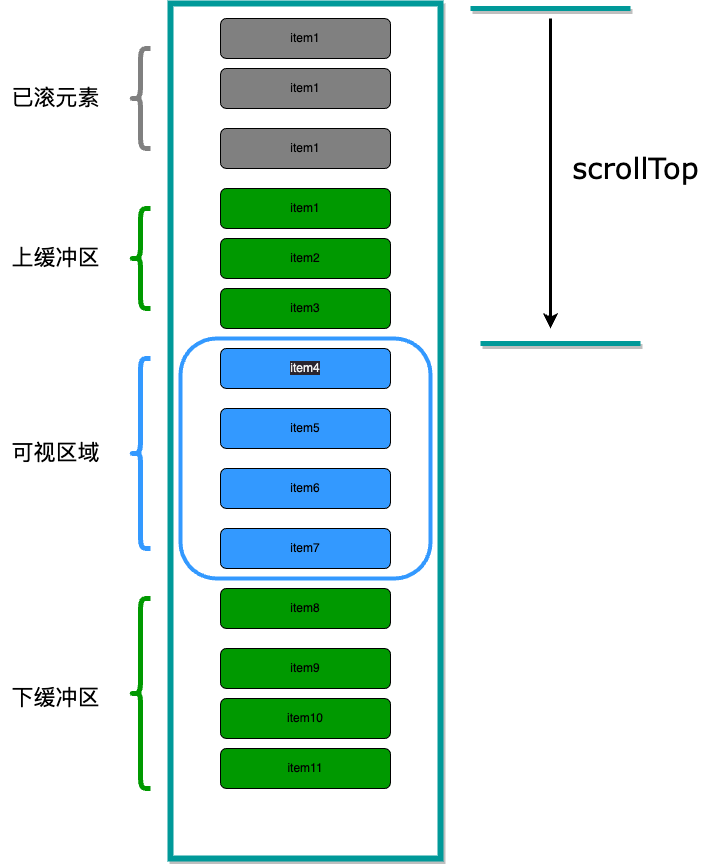

The diagram above was exported from draw.io. Its source (the exported page's mxGraphModel, read from the mxfile embedded in the PNG):
<mxGraphModel dx="600" dy="1854" grid="1" gridSize="10" guides="1" tooltips="1" connect="1" arrows="1" fold="1" page="1" pageScale="1" pageWidth="1920" pageHeight="1200" math="0" shadow="0">
  <root>
    <mxCell id="0" />
    <mxCell id="1" parent="0" />
    <mxCell id="3" value="" style="rounded=0;whiteSpace=wrap;html=1;strokeColor=#009999;strokeWidth=6;shadow=1;glass=0;" parent="1" vertex="1">
      <mxGeometry x="470" y="-95" width="270" height="855" as="geometry" />
    </mxCell>
    <mxCell id="4" value="item1" style="rounded=1;whiteSpace=wrap;html=1;fillColor=#009900;" parent="1" vertex="1">
      <mxGeometry x="520" y="90" width="170" height="40" as="geometry" />
    </mxCell>
    <mxCell id="19" value="" style="rounded=1;whiteSpace=wrap;html=1;strokeColor=#3399FF;strokeWidth=4;glass=0;" parent="1" vertex="1">
      <mxGeometry x="480" y="240" width="250" height="240" as="geometry" />
    </mxCell>
    <mxCell id="9" value="item2" style="rounded=1;whiteSpace=wrap;html=1;fillColor=#009900;" parent="1" vertex="1">
      <mxGeometry x="520" y="140" width="170" height="40" as="geometry" />
    </mxCell>
    <mxCell id="10" value="item3" style="rounded=1;whiteSpace=wrap;html=1;fillColor=#009900;" parent="1" vertex="1">
      <mxGeometry x="520" y="190" width="170" height="40" as="geometry" />
    </mxCell>
    <mxCell id="11" value="&lt;span style=&quot;color: rgb(240, 240, 240); font-family: Helvetica; font-size: 12px; font-style: normal; font-variant-ligatures: normal; font-variant-caps: normal; font-weight: 400; letter-spacing: normal; orphans: 2; text-align: center; text-indent: 0px; text-transform: none; widows: 2; word-spacing: 0px; -webkit-text-stroke-width: 0px; background-color: rgb(42, 37, 47); text-decoration-thickness: initial; text-decoration-style: initial; text-decoration-color: initial; float: none; display: inline !important;&quot;&gt;item4&lt;/span&gt;" style="rounded=1;whiteSpace=wrap;html=1;fillColor=#3399FF;" parent="1" vertex="1">
      <mxGeometry x="520" y="250" width="170" height="40" as="geometry" />
    </mxCell>
    <mxCell id="12" value="item5" style="rounded=1;whiteSpace=wrap;html=1;fillColor=#3399FF;" parent="1" vertex="1">
      <mxGeometry x="520" y="310" width="170" height="40" as="geometry" />
    </mxCell>
    <mxCell id="13" value="item6" style="rounded=1;whiteSpace=wrap;html=1;fillColor=#3399FF;" parent="1" vertex="1">
      <mxGeometry x="520" y="370" width="170" height="40" as="geometry" />
    </mxCell>
    <mxCell id="14" value="item7" style="rounded=1;whiteSpace=wrap;html=1;fillColor=#3399FF;" parent="1" vertex="1">
      <mxGeometry x="520" y="430" width="170" height="40" as="geometry" />
    </mxCell>
    <mxCell id="15" value="item8" style="rounded=1;whiteSpace=wrap;html=1;fillColor=#009900;" parent="1" vertex="1">
      <mxGeometry x="520" y="490" width="170" height="40" as="geometry" />
    </mxCell>
    <mxCell id="16" value="item9" style="rounded=1;whiteSpace=wrap;html=1;fillColor=#009900;" parent="1" vertex="1">
      <mxGeometry x="520" y="550" width="170" height="40" as="geometry" />
    </mxCell>
    <mxCell id="17" value="item10" style="rounded=1;whiteSpace=wrap;html=1;fillColor=#009900;" parent="1" vertex="1">
      <mxGeometry x="520" y="600" width="170" height="40" as="geometry" />
    </mxCell>
    <mxCell id="18" value="item11" style="rounded=1;whiteSpace=wrap;html=1;fillColor=#009900;" parent="1" vertex="1">
      <mxGeometry x="520" y="650" width="170" height="40" as="geometry" />
    </mxCell>
    <mxCell id="20" value="" style="shape=curlyBracket;whiteSpace=wrap;html=1;rounded=1;labelPosition=left;verticalLabelPosition=middle;align=right;verticalAlign=middle;strokeColor=#009900;size=0.5;strokeWidth=5;fillColor=#009900;gradientColor=none;" parent="1" vertex="1">
      <mxGeometry x="430" y="110" width="20" height="100" as="geometry" />
    </mxCell>
    <mxCell id="23" value="&lt;font style=&quot;font-size: 22px;&quot;&gt;上缓冲区&lt;/font&gt;" style="text;html=1;align=center;verticalAlign=middle;resizable=0;points=[];autosize=1;strokeColor=none;fillColor=none;" parent="1" vertex="1">
      <mxGeometry x="300" y="140" width="110" height="40" as="geometry" />
    </mxCell>
    <mxCell id="24" value="" style="shape=curlyBracket;whiteSpace=wrap;html=1;rounded=1;labelPosition=left;verticalLabelPosition=middle;align=right;verticalAlign=middle;strokeColor=#3399FF;size=0.5;strokeWidth=5;" parent="1" vertex="1">
      <mxGeometry x="430" y="260" width="20" height="190" as="geometry" />
    </mxCell>
    <mxCell id="25" value="item1" style="rounded=1;whiteSpace=wrap;html=1;fillColor=#808080;" parent="1" vertex="1">
      <mxGeometry x="520" y="30" width="170" height="40" as="geometry" />
    </mxCell>
    <mxCell id="27" value="item1" style="rounded=1;whiteSpace=wrap;html=1;fillColor=#808080;" parent="1" vertex="1">
      <mxGeometry x="520" y="-30" width="170" height="40" as="geometry" />
    </mxCell>
    <mxCell id="28" value="item1" style="rounded=1;whiteSpace=wrap;html=1;fillColor=#808080;" parent="1" vertex="1">
      <mxGeometry x="520" y="-80" width="170" height="40" as="geometry" />
    </mxCell>
    <mxCell id="31" value="" style="shape=curlyBracket;whiteSpace=wrap;html=1;rounded=1;labelPosition=left;verticalLabelPosition=middle;align=right;verticalAlign=middle;strokeColor=#009900;size=0.5;strokeWidth=5;" parent="1" vertex="1">
      <mxGeometry x="430" y="500" width="20" height="190" as="geometry" />
    </mxCell>
    <mxCell id="32" value="" style="shape=curlyBracket;whiteSpace=wrap;html=1;rounded=1;labelPosition=left;verticalLabelPosition=middle;align=right;verticalAlign=middle;strokeColor=#808080;size=0.5;strokeWidth=5;fillColor=#009900;gradientColor=none;" parent="1" vertex="1">
      <mxGeometry x="430" y="-50" width="20" height="100" as="geometry" />
    </mxCell>
    <mxCell id="33" value="&lt;span style=&quot;font-size: 22px;&quot;&gt;已滚元素&lt;/span&gt;" style="text;html=1;align=center;verticalAlign=middle;resizable=0;points=[];autosize=1;strokeColor=none;fillColor=none;" parent="1" vertex="1">
      <mxGeometry x="300" y="-20" width="110" height="40" as="geometry" />
    </mxCell>
    <mxCell id="34" value="&lt;font style=&quot;font-size: 22px;&quot;&gt;下缓冲区&lt;/font&gt;" style="text;html=1;align=center;verticalAlign=middle;resizable=0;points=[];autosize=1;strokeColor=none;fillColor=none;" parent="1" vertex="1">
      <mxGeometry x="300" y="580" width="110" height="40" as="geometry" />
    </mxCell>
    <mxCell id="35" value="&lt;span style=&quot;font-size: 22px;&quot;&gt;可视区域&lt;/span&gt;" style="text;html=1;align=center;verticalAlign=middle;resizable=0;points=[];autosize=1;strokeColor=none;fillColor=none;" parent="1" vertex="1">
      <mxGeometry x="300" y="335" width="110" height="40" as="geometry" />
    </mxCell>
    <mxCell id="41" value="" style="line;strokeWidth=5;html=1;rounded=1;shadow=1;glass=1;sketch=0;strokeColor=#009999;fontSize=22;fillColor=#3399FF;gradientColor=none;" parent="1" vertex="1">
      <mxGeometry x="780" y="240" width="160" height="10" as="geometry" />
    </mxCell>
    <mxCell id="42" value="" style="line;strokeWidth=5;html=1;rounded=1;shadow=1;glass=1;sketch=0;strokeColor=#009999;fontSize=22;fillColor=#3399FF;gradientColor=none;" parent="1" vertex="1">
      <mxGeometry x="770" y="-95" width="160" height="10" as="geometry" />
    </mxCell>
    <mxCell id="44" value="" style="endArrow=classic;html=1;fontSize=22;strokeWidth=3;" parent="1" edge="1">
      <mxGeometry width="50" height="50" relative="1" as="geometry">
        <mxPoint x="850" y="-80" as="sourcePoint" />
        <mxPoint x="850" y="230" as="targetPoint" />
      </mxGeometry>
    </mxCell>
    <mxCell id="47" value="scrollTop" style="text;html=1;align=center;verticalAlign=middle;resizable=0;points=[];autosize=1;strokeColor=none;fillColor=none;fontSize=29;fontFamily=Verdana;sketch=1;hachureGap=4;jiggle=2;curveFitting=1;" parent="1" vertex="1">
      <mxGeometry x="860" y="45" width="150" height="50" as="geometry" />
    </mxCell>
  </root>
</mxGraphModel>